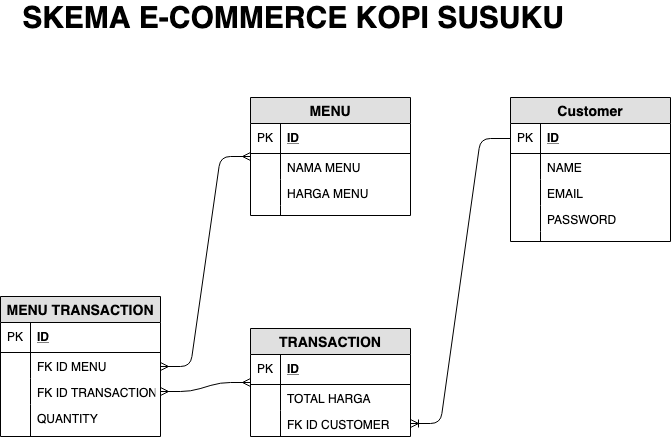

The diagram above was exported from draw.io. Its source (the exported page's mxGraphModel, read from the mxfile embedded in the PNG):
<mxGraphModel dx="946" dy="494" grid="1" gridSize="10" guides="1" tooltips="1" connect="1" arrows="1" fold="1" page="1" pageScale="1" pageWidth="827" pageHeight="1169" math="0" shadow="0">
  <root>
    <mxCell id="0" />
    <mxCell id="1" parent="0" />
    <mxCell id="e1Zg3qN8juUXMSzY9bWZ-6" value="Customer" style="swimlane;fontStyle=1;childLayout=stackLayout;horizontal=1;startSize=26;fillColor=#e0e0e0;horizontalStack=0;resizeParent=1;resizeParentMax=0;resizeLast=0;collapsible=1;marginBottom=0;swimlaneFillColor=#ffffff;align=center;fontSize=14;" vertex="1" parent="1">
      <mxGeometry x="630" y="120" width="160" height="144" as="geometry" />
    </mxCell>
    <mxCell id="e1Zg3qN8juUXMSzY9bWZ-7" value="ID" style="shape=partialRectangle;top=0;left=0;right=0;bottom=1;align=left;verticalAlign=middle;fillColor=none;spacingLeft=34;spacingRight=4;overflow=hidden;rotatable=0;points=[[0,0.5],[1,0.5]];portConstraint=eastwest;dropTarget=0;fontStyle=5;fontSize=12;" vertex="1" parent="e1Zg3qN8juUXMSzY9bWZ-6">
      <mxGeometry y="26" width="160" height="30" as="geometry" />
    </mxCell>
    <mxCell id="e1Zg3qN8juUXMSzY9bWZ-8" value="PK" style="shape=partialRectangle;top=0;left=0;bottom=0;fillColor=none;align=left;verticalAlign=middle;spacingLeft=4;spacingRight=4;overflow=hidden;rotatable=0;points=[];portConstraint=eastwest;part=1;fontSize=12;" vertex="1" connectable="0" parent="e1Zg3qN8juUXMSzY9bWZ-7">
      <mxGeometry width="30" height="30" as="geometry" />
    </mxCell>
    <mxCell id="e1Zg3qN8juUXMSzY9bWZ-9" value="NAME" style="shape=partialRectangle;top=0;left=0;right=0;bottom=0;align=left;verticalAlign=top;fillColor=none;spacingLeft=34;spacingRight=4;overflow=hidden;rotatable=0;points=[[0,0.5],[1,0.5]];portConstraint=eastwest;dropTarget=0;fontSize=12;" vertex="1" parent="e1Zg3qN8juUXMSzY9bWZ-6">
      <mxGeometry y="56" width="160" height="26" as="geometry" />
    </mxCell>
    <mxCell id="e1Zg3qN8juUXMSzY9bWZ-10" value="" style="shape=partialRectangle;top=0;left=0;bottom=0;fillColor=none;align=left;verticalAlign=top;spacingLeft=4;spacingRight=4;overflow=hidden;rotatable=0;points=[];portConstraint=eastwest;part=1;fontSize=12;" vertex="1" connectable="0" parent="e1Zg3qN8juUXMSzY9bWZ-9">
      <mxGeometry width="30" height="26" as="geometry" />
    </mxCell>
    <mxCell id="e1Zg3qN8juUXMSzY9bWZ-11" value="EMAIL" style="shape=partialRectangle;top=0;left=0;right=0;bottom=0;align=left;verticalAlign=top;fillColor=none;spacingLeft=34;spacingRight=4;overflow=hidden;rotatable=0;points=[[0,0.5],[1,0.5]];portConstraint=eastwest;dropTarget=0;fontSize=12;" vertex="1" parent="e1Zg3qN8juUXMSzY9bWZ-6">
      <mxGeometry y="82" width="160" height="26" as="geometry" />
    </mxCell>
    <mxCell id="e1Zg3qN8juUXMSzY9bWZ-12" value="" style="shape=partialRectangle;top=0;left=0;bottom=0;fillColor=none;align=left;verticalAlign=top;spacingLeft=4;spacingRight=4;overflow=hidden;rotatable=0;points=[];portConstraint=eastwest;part=1;fontSize=12;" vertex="1" connectable="0" parent="e1Zg3qN8juUXMSzY9bWZ-11">
      <mxGeometry width="30" height="26" as="geometry" />
    </mxCell>
    <mxCell id="e1Zg3qN8juUXMSzY9bWZ-13" value="PASSWORD" style="shape=partialRectangle;top=0;left=0;right=0;bottom=0;align=left;verticalAlign=top;fillColor=none;spacingLeft=34;spacingRight=4;overflow=hidden;rotatable=0;points=[[0,0.5],[1,0.5]];portConstraint=eastwest;dropTarget=0;fontSize=12;" vertex="1" parent="e1Zg3qN8juUXMSzY9bWZ-6">
      <mxGeometry y="108" width="160" height="26" as="geometry" />
    </mxCell>
    <mxCell id="e1Zg3qN8juUXMSzY9bWZ-14" value="" style="shape=partialRectangle;top=0;left=0;bottom=0;fillColor=none;align=left;verticalAlign=top;spacingLeft=4;spacingRight=4;overflow=hidden;rotatable=0;points=[];portConstraint=eastwest;part=1;fontSize=12;" vertex="1" connectable="0" parent="e1Zg3qN8juUXMSzY9bWZ-13">
      <mxGeometry width="30" height="26" as="geometry" />
    </mxCell>
    <mxCell id="e1Zg3qN8juUXMSzY9bWZ-15" value="" style="shape=partialRectangle;top=0;left=0;right=0;bottom=0;align=left;verticalAlign=top;fillColor=none;spacingLeft=34;spacingRight=4;overflow=hidden;rotatable=0;points=[[0,0.5],[1,0.5]];portConstraint=eastwest;dropTarget=0;fontSize=12;" vertex="1" parent="e1Zg3qN8juUXMSzY9bWZ-6">
      <mxGeometry y="134" width="160" height="10" as="geometry" />
    </mxCell>
    <mxCell id="e1Zg3qN8juUXMSzY9bWZ-16" value="" style="shape=partialRectangle;top=0;left=0;bottom=0;fillColor=none;align=left;verticalAlign=top;spacingLeft=4;spacingRight=4;overflow=hidden;rotatable=0;points=[];portConstraint=eastwest;part=1;fontSize=12;" vertex="1" connectable="0" parent="e1Zg3qN8juUXMSzY9bWZ-15">
      <mxGeometry width="30" height="10" as="geometry" />
    </mxCell>
    <mxCell id="e1Zg3qN8juUXMSzY9bWZ-17" value="MENU" style="swimlane;fontStyle=1;childLayout=stackLayout;horizontal=1;startSize=26;fillColor=#e0e0e0;horizontalStack=0;resizeParent=1;resizeParentMax=0;resizeLast=0;collapsible=1;marginBottom=0;swimlaneFillColor=#ffffff;align=center;fontSize=14;" vertex="1" parent="1">
      <mxGeometry x="370" y="120" width="160" height="118" as="geometry" />
    </mxCell>
    <mxCell id="e1Zg3qN8juUXMSzY9bWZ-18" value="ID" style="shape=partialRectangle;top=0;left=0;right=0;bottom=1;align=left;verticalAlign=middle;fillColor=none;spacingLeft=34;spacingRight=4;overflow=hidden;rotatable=0;points=[[0,0.5],[1,0.5]];portConstraint=eastwest;dropTarget=0;fontStyle=5;fontSize=12;" vertex="1" parent="e1Zg3qN8juUXMSzY9bWZ-17">
      <mxGeometry y="26" width="160" height="30" as="geometry" />
    </mxCell>
    <mxCell id="e1Zg3qN8juUXMSzY9bWZ-19" value="PK" style="shape=partialRectangle;top=0;left=0;bottom=0;fillColor=none;align=left;verticalAlign=middle;spacingLeft=4;spacingRight=4;overflow=hidden;rotatable=0;points=[];portConstraint=eastwest;part=1;fontSize=12;" vertex="1" connectable="0" parent="e1Zg3qN8juUXMSzY9bWZ-18">
      <mxGeometry width="30" height="30" as="geometry" />
    </mxCell>
    <mxCell id="e1Zg3qN8juUXMSzY9bWZ-20" value="NAMA MENU" style="shape=partialRectangle;top=0;left=0;right=0;bottom=0;align=left;verticalAlign=top;fillColor=none;spacingLeft=34;spacingRight=4;overflow=hidden;rotatable=0;points=[[0,0.5],[1,0.5]];portConstraint=eastwest;dropTarget=0;fontSize=12;" vertex="1" parent="e1Zg3qN8juUXMSzY9bWZ-17">
      <mxGeometry y="56" width="160" height="26" as="geometry" />
    </mxCell>
    <mxCell id="e1Zg3qN8juUXMSzY9bWZ-21" value="" style="shape=partialRectangle;top=0;left=0;bottom=0;fillColor=none;align=left;verticalAlign=top;spacingLeft=4;spacingRight=4;overflow=hidden;rotatable=0;points=[];portConstraint=eastwest;part=1;fontSize=12;" vertex="1" connectable="0" parent="e1Zg3qN8juUXMSzY9bWZ-20">
      <mxGeometry width="30" height="26" as="geometry" />
    </mxCell>
    <mxCell id="e1Zg3qN8juUXMSzY9bWZ-22" value="HARGA MENU" style="shape=partialRectangle;top=0;left=0;right=0;bottom=0;align=left;verticalAlign=top;fillColor=none;spacingLeft=34;spacingRight=4;overflow=hidden;rotatable=0;points=[[0,0.5],[1,0.5]];portConstraint=eastwest;dropTarget=0;fontSize=12;" vertex="1" parent="e1Zg3qN8juUXMSzY9bWZ-17">
      <mxGeometry y="82" width="160" height="26" as="geometry" />
    </mxCell>
    <mxCell id="e1Zg3qN8juUXMSzY9bWZ-23" value="" style="shape=partialRectangle;top=0;left=0;bottom=0;fillColor=none;align=left;verticalAlign=top;spacingLeft=4;spacingRight=4;overflow=hidden;rotatable=0;points=[];portConstraint=eastwest;part=1;fontSize=12;" vertex="1" connectable="0" parent="e1Zg3qN8juUXMSzY9bWZ-22">
      <mxGeometry width="30" height="26" as="geometry" />
    </mxCell>
    <mxCell id="e1Zg3qN8juUXMSzY9bWZ-26" value="" style="shape=partialRectangle;top=0;left=0;right=0;bottom=0;align=left;verticalAlign=top;fillColor=none;spacingLeft=34;spacingRight=4;overflow=hidden;rotatable=0;points=[[0,0.5],[1,0.5]];portConstraint=eastwest;dropTarget=0;fontSize=12;" vertex="1" parent="e1Zg3qN8juUXMSzY9bWZ-17">
      <mxGeometry y="108" width="160" height="10" as="geometry" />
    </mxCell>
    <mxCell id="e1Zg3qN8juUXMSzY9bWZ-27" value="" style="shape=partialRectangle;top=0;left=0;bottom=0;fillColor=none;align=left;verticalAlign=top;spacingLeft=4;spacingRight=4;overflow=hidden;rotatable=0;points=[];portConstraint=eastwest;part=1;fontSize=12;" vertex="1" connectable="0" parent="e1Zg3qN8juUXMSzY9bWZ-26">
      <mxGeometry width="30" height="10" as="geometry" />
    </mxCell>
    <mxCell id="e1Zg3qN8juUXMSzY9bWZ-28" value="TRANSACTION" style="swimlane;fontStyle=1;childLayout=stackLayout;horizontal=1;startSize=26;fillColor=#e0e0e0;horizontalStack=0;resizeParent=1;resizeParentMax=0;resizeLast=0;collapsible=1;marginBottom=0;swimlaneFillColor=#ffffff;align=center;fontSize=14;" vertex="1" parent="1">
      <mxGeometry x="370" y="351" width="160" height="108" as="geometry" />
    </mxCell>
    <mxCell id="e1Zg3qN8juUXMSzY9bWZ-29" value="ID" style="shape=partialRectangle;top=0;left=0;right=0;bottom=1;align=left;verticalAlign=middle;fillColor=none;spacingLeft=34;spacingRight=4;overflow=hidden;rotatable=0;points=[[0,0.5],[1,0.5]];portConstraint=eastwest;dropTarget=0;fontStyle=5;fontSize=12;" vertex="1" parent="e1Zg3qN8juUXMSzY9bWZ-28">
      <mxGeometry y="26" width="160" height="30" as="geometry" />
    </mxCell>
    <mxCell id="e1Zg3qN8juUXMSzY9bWZ-30" value="PK" style="shape=partialRectangle;top=0;left=0;bottom=0;fillColor=none;align=left;verticalAlign=middle;spacingLeft=4;spacingRight=4;overflow=hidden;rotatable=0;points=[];portConstraint=eastwest;part=1;fontSize=12;" vertex="1" connectable="0" parent="e1Zg3qN8juUXMSzY9bWZ-29">
      <mxGeometry width="30" height="30" as="geometry" />
    </mxCell>
    <mxCell id="e1Zg3qN8juUXMSzY9bWZ-35" value="TOTAL HARGA" style="shape=partialRectangle;top=0;left=0;right=0;bottom=0;align=left;verticalAlign=top;fillColor=none;spacingLeft=34;spacingRight=4;overflow=hidden;rotatable=0;points=[[0,0.5],[1,0.5]];portConstraint=eastwest;dropTarget=0;fontSize=12;" vertex="1" parent="e1Zg3qN8juUXMSzY9bWZ-28">
      <mxGeometry y="56" width="160" height="26" as="geometry" />
    </mxCell>
    <mxCell id="e1Zg3qN8juUXMSzY9bWZ-36" value="" style="shape=partialRectangle;top=0;left=0;bottom=0;fillColor=none;align=left;verticalAlign=top;spacingLeft=4;spacingRight=4;overflow=hidden;rotatable=0;points=[];portConstraint=eastwest;part=1;fontSize=12;" vertex="1" connectable="0" parent="e1Zg3qN8juUXMSzY9bWZ-35">
      <mxGeometry width="30" height="26" as="geometry" />
    </mxCell>
    <mxCell id="e1Zg3qN8juUXMSzY9bWZ-39" value="FK ID CUSTOMER" style="shape=partialRectangle;top=0;left=0;right=0;bottom=0;align=left;verticalAlign=top;fillColor=none;spacingLeft=34;spacingRight=4;overflow=hidden;rotatable=0;points=[[0,0.5],[1,0.5]];portConstraint=eastwest;dropTarget=0;fontSize=12;" vertex="1" parent="e1Zg3qN8juUXMSzY9bWZ-28">
      <mxGeometry y="82" width="160" height="26" as="geometry" />
    </mxCell>
    <mxCell id="e1Zg3qN8juUXMSzY9bWZ-40" value="" style="shape=partialRectangle;top=0;left=0;bottom=0;fillColor=none;align=left;verticalAlign=top;spacingLeft=4;spacingRight=4;overflow=hidden;rotatable=0;points=[];portConstraint=eastwest;part=1;fontSize=12;" vertex="1" connectable="0" parent="e1Zg3qN8juUXMSzY9bWZ-39">
      <mxGeometry width="30" height="26" as="geometry" />
    </mxCell>
    <mxCell id="e1Zg3qN8juUXMSzY9bWZ-41" value="&lt;b&gt;&lt;font style=&quot;font-size: 30px&quot;&gt;SKEMA E-COMMERCE KOPI SUSUKU&lt;/font&gt;&lt;/b&gt;" style="text;html=1;strokeColor=none;fillColor=none;align=center;verticalAlign=middle;whiteSpace=wrap;rounded=0;" vertex="1" parent="1">
      <mxGeometry x="128" y="30" width="570" height="20" as="geometry" />
    </mxCell>
    <mxCell id="e1Zg3qN8juUXMSzY9bWZ-42" value="MENU TRANSACTION" style="swimlane;fontStyle=1;childLayout=stackLayout;horizontal=1;startSize=26;fillColor=#e0e0e0;horizontalStack=0;resizeParent=1;resizeParentMax=0;resizeLast=0;collapsible=1;marginBottom=0;swimlaneFillColor=#ffffff;align=center;fontSize=14;" vertex="1" parent="1">
      <mxGeometry x="120" y="319" width="160" height="140" as="geometry" />
    </mxCell>
    <mxCell id="e1Zg3qN8juUXMSzY9bWZ-43" value="ID" style="shape=partialRectangle;top=0;left=0;right=0;bottom=1;align=left;verticalAlign=middle;fillColor=none;spacingLeft=34;spacingRight=4;overflow=hidden;rotatable=0;points=[[0,0.5],[1,0.5]];portConstraint=eastwest;dropTarget=0;fontStyle=5;fontSize=12;" vertex="1" parent="e1Zg3qN8juUXMSzY9bWZ-42">
      <mxGeometry y="26" width="160" height="30" as="geometry" />
    </mxCell>
    <mxCell id="e1Zg3qN8juUXMSzY9bWZ-44" value="PK" style="shape=partialRectangle;top=0;left=0;bottom=0;fillColor=none;align=left;verticalAlign=middle;spacingLeft=4;spacingRight=4;overflow=hidden;rotatable=0;points=[];portConstraint=eastwest;part=1;fontSize=12;" vertex="1" connectable="0" parent="e1Zg3qN8juUXMSzY9bWZ-43">
      <mxGeometry width="30" height="30" as="geometry" />
    </mxCell>
    <mxCell id="e1Zg3qN8juUXMSzY9bWZ-45" value="FK ID MENU" style="shape=partialRectangle;top=0;left=0;right=0;bottom=0;align=left;verticalAlign=top;fillColor=none;spacingLeft=34;spacingRight=4;overflow=hidden;rotatable=0;points=[[0,0.5],[1,0.5]];portConstraint=eastwest;dropTarget=0;fontSize=12;" vertex="1" parent="e1Zg3qN8juUXMSzY9bWZ-42">
      <mxGeometry y="56" width="160" height="26" as="geometry" />
    </mxCell>
    <mxCell id="e1Zg3qN8juUXMSzY9bWZ-46" value="" style="shape=partialRectangle;top=0;left=0;bottom=0;fillColor=none;align=left;verticalAlign=top;spacingLeft=4;spacingRight=4;overflow=hidden;rotatable=0;points=[];portConstraint=eastwest;part=1;fontSize=12;" vertex="1" connectable="0" parent="e1Zg3qN8juUXMSzY9bWZ-45">
      <mxGeometry width="30" height="26" as="geometry" />
    </mxCell>
    <mxCell id="e1Zg3qN8juUXMSzY9bWZ-47" value="FK ID TRANSACTION" style="shape=partialRectangle;top=0;left=0;right=0;bottom=0;align=left;verticalAlign=top;fillColor=none;spacingLeft=34;spacingRight=4;overflow=hidden;rotatable=0;points=[[0,0.5],[1,0.5]];portConstraint=eastwest;dropTarget=0;fontSize=12;" vertex="1" parent="e1Zg3qN8juUXMSzY9bWZ-42">
      <mxGeometry y="82" width="160" height="26" as="geometry" />
    </mxCell>
    <mxCell id="e1Zg3qN8juUXMSzY9bWZ-48" value="" style="shape=partialRectangle;top=0;left=0;bottom=0;fillColor=none;align=left;verticalAlign=top;spacingLeft=4;spacingRight=4;overflow=hidden;rotatable=0;points=[];portConstraint=eastwest;part=1;fontSize=12;" vertex="1" connectable="0" parent="e1Zg3qN8juUXMSzY9bWZ-47">
      <mxGeometry width="30" height="26" as="geometry" />
    </mxCell>
    <mxCell id="e1Zg3qN8juUXMSzY9bWZ-51" value="QUANTITY" style="shape=partialRectangle;top=0;left=0;right=0;bottom=0;align=left;verticalAlign=top;fillColor=none;spacingLeft=34;spacingRight=4;overflow=hidden;rotatable=0;points=[[0,0.5],[1,0.5]];portConstraint=eastwest;dropTarget=0;fontSize=12;" vertex="1" parent="e1Zg3qN8juUXMSzY9bWZ-42">
      <mxGeometry y="108" width="160" height="32" as="geometry" />
    </mxCell>
    <mxCell id="e1Zg3qN8juUXMSzY9bWZ-52" value="" style="shape=partialRectangle;top=0;left=0;bottom=0;fillColor=none;align=left;verticalAlign=top;spacingLeft=4;spacingRight=4;overflow=hidden;rotatable=0;points=[];portConstraint=eastwest;part=1;fontSize=12;" vertex="1" connectable="0" parent="e1Zg3qN8juUXMSzY9bWZ-51">
      <mxGeometry width="30" height="32" as="geometry" />
    </mxCell>
    <mxCell id="e1Zg3qN8juUXMSzY9bWZ-53" value="" style="edgeStyle=entityRelationEdgeStyle;fontSize=12;html=1;endArrow=ERmany;startArrow=ERmany;" edge="1" parent="1" source="e1Zg3qN8juUXMSzY9bWZ-42" target="e1Zg3qN8juUXMSzY9bWZ-17">
      <mxGeometry width="100" height="100" relative="1" as="geometry">
        <mxPoint x="530" y="420" as="sourcePoint" />
        <mxPoint x="400" y="272.5" as="targetPoint" />
      </mxGeometry>
    </mxCell>
    <mxCell id="e1Zg3qN8juUXMSzY9bWZ-54" value="" style="edgeStyle=entityRelationEdgeStyle;fontSize=12;html=1;endArrow=ERoneToMany;" edge="1" parent="1" source="e1Zg3qN8juUXMSzY9bWZ-7" target="e1Zg3qN8juUXMSzY9bWZ-39">
      <mxGeometry width="100" height="100" relative="1" as="geometry">
        <mxPoint x="590" y="401" as="sourcePoint" />
        <mxPoint x="690" y="301" as="targetPoint" />
      </mxGeometry>
    </mxCell>
    <mxCell id="e1Zg3qN8juUXMSzY9bWZ-57" value="" style="edgeStyle=entityRelationEdgeStyle;fontSize=12;html=1;endArrow=ERmany;startArrow=ERmany;exitX=1;exitY=0.5;exitDx=0;exitDy=0;" edge="1" parent="1" source="e1Zg3qN8juUXMSzY9bWZ-47" target="e1Zg3qN8juUXMSzY9bWZ-28">
      <mxGeometry width="100" height="100" relative="1" as="geometry">
        <mxPoint x="110" y="590" as="sourcePoint" />
        <mxPoint x="210" y="490" as="targetPoint" />
      </mxGeometry>
    </mxCell>
  </root>
</mxGraphModel>